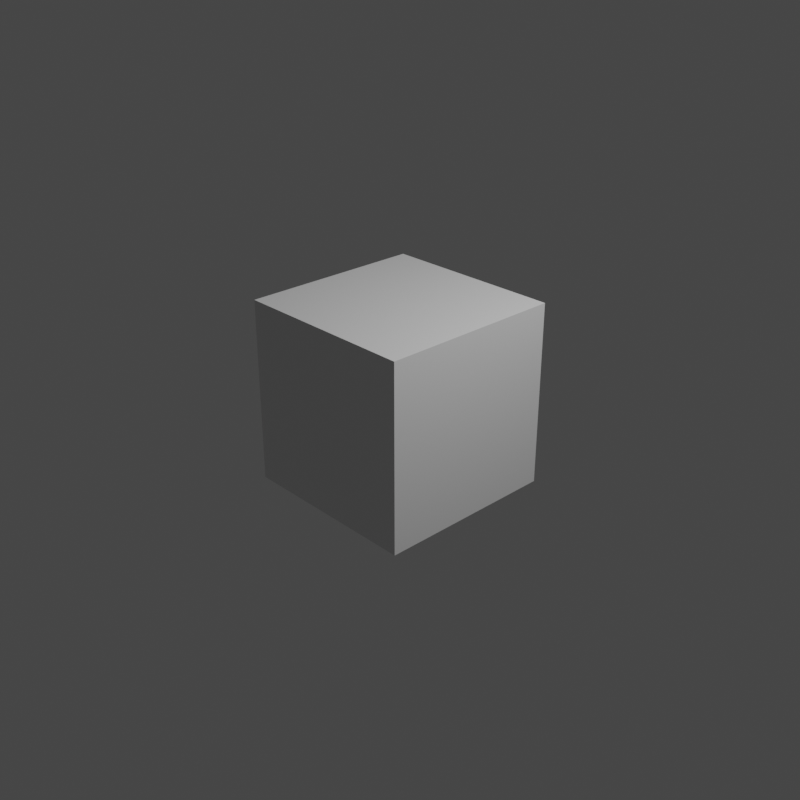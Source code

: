 # Source: combo_tutorial.blend  (saved by Blender 2.83.19; exported with 4.5.12 LTS)
import bpy
from mathutils import Matrix  # noqa: F401  (used for matrix-valued properties, if any)

bpy.ops.wm.read_factory_settings(use_empty=True)
scene = bpy.context.scene
scene.name = 'Scene'

# ---- collections
col_collection = bpy.data.collections.new('Collection'); scene.collection.children.link(col_collection)

# ---- materials (node trees are filled in below, after node groups)
mat_material = bpy.data.materials.new('Material')
mat_material.alpha_threshold = 0.0
mat_material.use_transparent_shadow = False
mat_material.line_color = (0.0, 0.0, 0.0, 1.0)

# ---- material node trees
mat_material.use_nodes = True; mat_material.node_tree.nodes.clear()
_N = mat_material.node_tree.nodes; _L = mat_material.node_tree.links
n0 = _N.new('ShaderNodeOutputMaterial'); n0.name = 'Material Output'; n0.location = (300, 300)
n1 = _N.new('ShaderNodeBsdfPrincipled'); n1.name = 'Principled BSDF'; n1.location = (10, 300)
n1.distribution = 'GGX'
n1.subsurface_method = 'BURLEY'
n1.inputs[2].default_value = 0.4
n1.inputs[3].default_value = 1.45
n1.inputs[27].default_value = (0.0, 0.0, 0.0, 1.0)
n1.inputs[28].default_value = 1.0
_L.new(n1.outputs[0], n0.inputs[0])
n0.is_active_output = True

# ---- world
world_world = bpy.data.worlds.new('World'); scene.world = world_world
world_world.use_nodes = True; world_world.node_tree.nodes.clear()
_N = world_world.node_tree.nodes; _L = world_world.node_tree.links
n0 = _N.new('ShaderNodeOutputWorld'); n0.name = 'World Output'; n0.location = (300, 300)
n1 = _N.new('ShaderNodeBackground'); n1.name = 'Background'; n1.location = (10, 300)
n1.inputs[0].default_value = (0.05088, 0.05088, 0.05088, 1.0)
_L.new(n1.outputs[0], n0.inputs[0])
n0.is_active_output = True
world_world.color = (0.05088, 0.05088, 0.05088)
world_world.use_sun_shadow = False
world_world.sun_shadow_jitter_overblur = 0.0

# ---- cameras
cam_camera = bpy.data.cameras.new('Camera')
cam_camera.clip_end = 100.0
cam_camera.ortho_scale = 7.314

# ---- lights
light_light = bpy.data.lights.new('Light', 'POINT')
light_light.transmission_factor = 0.0
light_light.energy = 1000.0
light_light.shadow_soft_size = 0.1
light_light.shadow_maximum_resolution = 0.006
light_light.use_absolute_resolution = True

# ---- meshes
me_cube = bpy.data.meshes.new('Cube')
me_cube.from_pydata([(1.0, 1.0, 1.0), (1.0, 1.0, -1.0), (1.0, -1.0, 1.0), (1.0, -1.0, -1.0), (-1.0, 1.0, 1.0), (-1.0, 1.0, -1.0), (-1.0, -1.0, 1.0), (-1.0, -1.0, -1.0)], [], [(0, 4, 6, 2), (3, 2, 6, 7), (7, 6, 4, 5), (5, 1, 3, 7), (1, 0, 2, 3), (5, 4, 0, 1)])
_uv = me_cube.uv_layers.new(name='UVMap')
_uv.uv.foreach_set('vector', [0.625, 0.5, 0.875, 0.5, 0.875, 0.75, 0.625, 0.75, 0.375, 0.75, 0.625, 0.75, 0.625, 1.0, 0.375, 1.0, 0.375, 0.0, 0.625, 0.0, 0.625, 0.25, 0.375, 0.25, 0.125, 0.5, 0.375, 0.5, 0.375, 0.75, 0.125, 0.75, 0.375, 0.5, 0.625, 0.5, 0.625, 0.75, 0.375, 0.75, 0.375, 0.25, 0.625, 0.25, 0.625, 0.5, 0.375, 0.5])
me_cube.materials.append(mat_material)
me_cube.use_remesh_preserve_volume = False
me_cube.use_remesh_preserve_attributes = False
me_cube.use_mirror_vertex_groups = False
me_cube.update()

# ---- objects
ob_cube = bpy.data.objects.new('Cube', me_cube)
ob_light = bpy.data.objects.new('Light', light_light)
ob_camera = bpy.data.objects.new('Camera', cam_camera)

# ---- transforms, parenting, visibility, modifiers, constraints
ob_cube.location = (0.0, 0.0, 0.0)
ob_cube.lock_rotations_4d = False
ob_cube.empty_display_type = 'ARROWS'
ob_cube.lineart.crease_threshold = 0.0
ob_light.location = (4.076, 1.005, 5.904)
ob_light.rotation_euler = (0.6503, 0.05522, 1.866)
ob_light.lock_rotations_4d = False
ob_light.empty_display_type = 'ARROWS'
ob_light.color = (0.0, 0.0, 0.0, 0.0)
ob_light.lineart.crease_threshold = 0.0
ob_camera.location = (7.359, -6.926, 4.958)
ob_camera.rotation_euler = (1.109, 0.0, 0.8149)
ob_camera.lock_rotations_4d = False
ob_camera.empty_display_type = 'ARROWS'
ob_camera.color = (0.0, 0.0, 0.0, 0.0)
ob_camera.display_type = 'WIRE'
ob_camera.lineart.crease_threshold = 0.0

# ---- collection membership
col_collection.objects.link(ob_cube)
col_collection.objects.link(ob_light)
col_collection.objects.link(ob_camera)

# ---- scene / render settings (as saved in the file)
scene.camera = ob_camera
scene.frame_start = 1; scene.frame_end = 308; scene.frame_set(0)
scene.render.engine = 'BLENDER_EEVEE_NEXT'
scene.render.image_settings.file_format = 'FFMPEG'
scene.render.image_settings.color_mode = 'RGB'
scene.render.resolution_x = 512
scene.render.resolution_y = 512
scene.render.fps = 3
scene.render.fps_base = 0.1
scene.cycles.use_denoising = False
scene.cycles.samples = 128
scene.cycles.sampling_pattern = 'TABULATED_SOBOL'
scene.cycles.use_adaptive_sampling = False
scene.cycles.use_light_tree = False
scene.view_settings.view_transform = 'Filmic'
bpy.context.view_layer.update()
